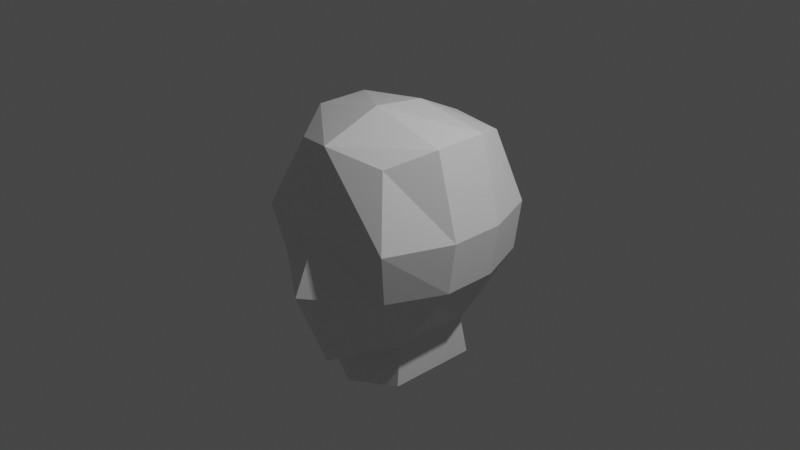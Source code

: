 # Source: head.blend  (saved by Blender 2.80.75; exported with 4.5.12 LTS)
import bpy
from mathutils import Matrix  # noqa: F401  (used for matrix-valued properties, if any)

bpy.ops.wm.read_factory_settings(use_empty=True)
scene = bpy.context.scene
scene.name = 'Scene'

# ---- collections
col_collection = bpy.data.collections.new('Collection'); scene.collection.children.link(col_collection)

# ---- materials (node trees are filled in below, after node groups)
mat_material = bpy.data.materials.new('Material')
mat_material.alpha_threshold = 0.0
mat_material.use_transparent_shadow = False
mat_material.line_color = (0.0, 0.0, 0.0, 1.0)

# ---- material node trees
mat_material.use_nodes = True; mat_material.node_tree.nodes.clear()
_N = mat_material.node_tree.nodes; _L = mat_material.node_tree.links
n0 = _N.new('ShaderNodeOutputMaterial'); n0.name = 'Material Output'; n0.location = (300, 300)
n1 = _N.new('ShaderNodeBsdfPrincipled'); n1.name = 'Principled BSDF'; n1.location = (10, 300)
n1.distribution = 'GGX'
n1.subsurface_method = 'BURLEY'
n1.inputs[2].default_value = 0.4
n1.inputs[3].default_value = 1.45
n1.inputs[27].default_value = (0.0, 0.0, 0.0, 1.0)
n1.inputs[28].default_value = 1.0
_L.new(n1.outputs[0], n0.inputs[0])
n0.is_active_output = True

# ---- world
world_world = bpy.data.worlds.new('World'); scene.world = world_world
world_world.use_nodes = True; world_world.node_tree.nodes.clear()
_N = world_world.node_tree.nodes; _L = world_world.node_tree.links
n0 = _N.new('ShaderNodeOutputWorld'); n0.name = 'World Output'; n0.location = (300, 300)
n1 = _N.new('ShaderNodeBackground'); n1.name = 'Background'; n1.location = (10, 300)
n1.inputs[0].default_value = (0.05088, 0.05088, 0.05088, 1.0)
_L.new(n1.outputs[0], n0.inputs[0])
n0.is_active_output = True
world_world.color = (0.05088, 0.05088, 0.05088)
world_world.use_sun_shadow = False
world_world.sun_shadow_jitter_overblur = 0.0

# ---- cameras
cam_camera = bpy.data.cameras.new('Camera')
cam_camera.clip_end = 100.0
cam_camera.ortho_scale = 7.314

# ---- lights
light_light = bpy.data.lights.new('Light', 'POINT')
light_light.transmission_factor = 0.0
light_light.energy = 1000.0
light_light.shadow_soft_size = 0.1
light_light.shadow_maximum_resolution = 0.006
light_light.use_absolute_resolution = True

# ---- meshes
me_cube = bpy.data.meshes.new('Cube')
me_cube.from_pydata([(0.6193, 0.7287, 0.9516), (0.5734, 0.7575, -0.7776), (0.5668, -0.7365, 0.932), (0.4184, -0.8808, -1.014), (0.7309, -0.8808, -0.345), (0.8118, -0.9852, 0.217), (0.7834, 0.8788, -0.345), (0.8643, 0.8788, 0.217), (0.0, 0.7803, -0.8924), (0.0, -0.9444, 1.059), (0.0, -0.9979, -1.263), (0.0, 0.8061, 0.9711), (0.0, 0.9882, 0.217), (0.0, 0.9882, -0.345), (0.0, -1.09, 0.2064), (0.0, -1.359, -0.3909), (0.8359, 0.2922, 1.089), (0.8359, -0.2943, 1.089), (0.5051, -0.4697, -1.106), (0.5184, 0.3939, -1.106), (0.0, 0.2922, -1.281), (0.0, -0.6862, -1.179), (0.0, 0.2922, 1.217), (0.0, -0.2943, 1.291), (1.0, 0.2922, -0.345), (1.0, -0.2943, -0.345), (1.081, 0.2922, 0.217), (1.081, -0.2943, 0.217), (0.5138, -0.5061, -1.549), (0.5271, 0.4929, -1.549), (0.0, 0.4929, -1.724), (0.0, -0.7226, -1.622)], [], [(8, 13, 6, 1), (3, 4, 15, 10), (13, 12, 7, 6), (21, 18, 3, 10), (27, 17, 2, 5), (12, 11, 0, 7), (18, 25, 4, 3), (4, 5, 14, 15), (5, 2, 9, 14), (17, 23, 9, 2), (25, 27, 5, 4), (6, 7, 26, 24), (24, 26, 27, 25), (0, 11, 22, 16), (16, 22, 23, 17), (1, 6, 24, 19), (19, 24, 25, 18), (7, 0, 16, 26), (26, 16, 17, 27), (8, 1, 19, 20), (20, 19, 29, 30), (19, 18, 28, 29), (18, 21, 31, 28)])
_uv = me_cube.uv_layers.new(name='UVMap')
_uv.uv.foreach_set('vector', [0.625, 0.625, 0.7083, 0.625, 0.7083, 0.75, 0.625, 0.75, 0.375, 0.25, 0.4583, 0.25, 0.4583, 0.375, 0.375, 0.375, 0.7083, 0.625, 0.7725, 0.625, 0.7725, 0.75, 0.7083, 0.75, 0.5, 0.9167, 0.625, 0.9167, 0.625, 1.0, 0.5, 1.0, 0.2725, 0.6667, 0.375, 0.6667, 0.375, 0.75, 0.2725, 0.75, 0.7725, 0.625, 0.875, 0.625, 0.875, 0.75, 0.7725, 0.75, 0.125, 0.6667, 0.2083, 0.6667, 0.2083, 0.75, 0.125, 0.75, 0.4583, 0.25, 0.5225, 0.25, 0.5225, 0.375, 0.4583, 0.375, 0.5225, 0.25, 0.625, 0.25, 0.625, 0.375, 0.5225, 0.375, 0.375, 0.1667, 0.5, 0.1667, 0.5, 0.25, 0.375, 0.25, 0.2083, 0.6667, 0.2725, 0.6667, 0.2725, 0.75, 0.2083, 0.75, 0.2083, 0.5, 0.2725, 0.5, 0.2725, 0.5833, 0.2083, 0.5833, 0.2083, 0.5833, 0.2725, 0.5833, 0.2725, 0.6667, 0.2083, 0.6667, 0.375, 0.0, 0.5, 0.0, 0.5, 0.08333, 0.375, 0.08333, 0.375, 0.08333, 0.5, 0.08333, 0.5, 0.1667, 0.375, 0.1667, 0.125, 0.5, 0.2083, 0.5, 0.2083, 0.5833, 0.125, 0.5833, 0.125, 0.5833, 0.2083, 0.5833, 0.2083, 0.6667, 0.125, 0.6667, 0.2725, 0.5, 0.375, 0.5, 0.375, 0.5833, 0.2725, 0.5833, 0.2725, 0.5833, 0.375, 0.5833, 0.375, 0.6667, 0.2725, 0.6667, 0.5, 0.75, 0.625, 0.75, 0.625, 0.8333, 0.5, 0.8333, 0.5, 0.8333, 0.625, 0.8333, 0.625, 0.8333, 0.5, 0.8333, 0.125, 0.5833, 0.125, 0.6667, 0.125, 0.6667, 0.125, 0.5833, 0.625, 0.9167, 0.5, 0.9167, 0.5, 0.9167, 0.625, 0.9167])
me_cube.materials.append(mat_material)
me_cube.use_remesh_preserve_volume = False
me_cube.use_remesh_preserve_attributes = False
me_cube.use_mirror_vertex_groups = False
me_cube.update()

# ---- objects
ob_cube = bpy.data.objects.new('Cube', me_cube)
ob_light = bpy.data.objects.new('Light', light_light)
ob_camera = bpy.data.objects.new('Camera', cam_camera)

# ---- transforms, parenting, visibility, modifiers, constraints
ob_cube.location = (0.0, 0.0, 0.0)
ob_cube.lock_rotations_4d = False
ob_cube.empty_display_type = 'ARROWS'
ob_cube.lineart.crease_threshold = 0.0
_m = ob_cube.modifiers.new('Mirror', 'MIRROR')
_m.use_clip = True
ob_light.location = (4.076, 1.005, 5.904)
ob_light.rotation_euler = (0.6503, 0.05522, 1.866)
ob_light.lock_rotations_4d = False
ob_light.empty_display_type = 'ARROWS'
ob_light.color = (0.0, 0.0, 0.0, 0.0)
ob_light.lineart.crease_threshold = 0.0
ob_camera.location = (7.359, -6.926, 4.958)
ob_camera.rotation_euler = (1.109, 0.0, 0.8149)
ob_camera.lock_rotations_4d = False
ob_camera.empty_display_type = 'ARROWS'
ob_camera.color = (0.0, 0.0, 0.0, 0.0)
ob_camera.display_type = 'WIRE'
ob_camera.lineart.crease_threshold = 0.0

# ---- collection membership
col_collection.objects.link(ob_cube)
col_collection.objects.link(ob_light)
col_collection.objects.link(ob_camera)

# ---- scene / render settings (as saved in the file)
scene.camera = ob_camera
scene.frame_start = 1; scene.frame_end = 250; scene.frame_set(0)
scene.render.engine = 'BLENDER_EEVEE_NEXT'
scene.cycles.use_denoising = False
scene.cycles.samples = 128
scene.cycles.sampling_pattern = 'TABULATED_SOBOL'
scene.cycles.use_adaptive_sampling = False
scene.cycles.use_light_tree = False
scene.view_settings.view_transform = 'Filmic'
bpy.context.view_layer.update()
